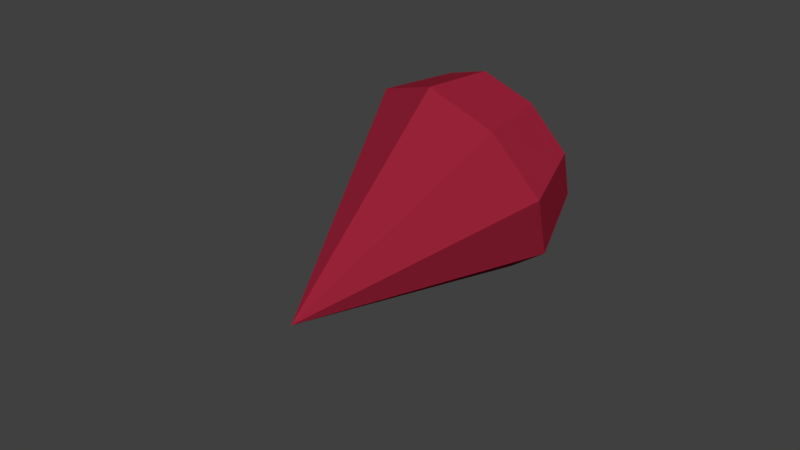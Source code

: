 # Source: granate_brillante.blend  (saved by Blender 2.79.0; exported with 4.5.12 LTS)
import bpy
from mathutils import Matrix  # noqa: F401  (used for matrix-valued properties, if any)

bpy.ops.wm.read_factory_settings(use_empty=True)
scene = bpy.context.scene
scene.name = 'Scene'

# ---- collections
col_collection_1 = bpy.data.collections.new('Collection 1'); scene.collection.children.link(col_collection_1)

# ---- materials (node trees are filled in below, after node groups)
mat_fwefthzxczasdq = bpy.data.materials.new('fwefthzxczasdq')
mat_fwefthzxczasdq.alpha_threshold = 0.0
mat_fwefthzxczasdq.use_transparent_shadow = False
mat_fwefthzxczasdq.diffuse_color = (0.3185, 0.01646, 0.03973, 1.0)
mat_fwefthzxczasdq.roughness = 0.5
mat_fwefthzxczasdq.specular_intensity = 1.0

# ---- material node trees

# ---- world
world_world = bpy.data.worlds.new('World'); scene.world = world_world
world_world.color = (0.05088, 0.05088, 0.05088)
world_world.use_sun_shadow = False
world_world.sun_shadow_jitter_overblur = 0.0
world_world.cycles.sampling_method = 'MANUAL'

# ---- meshes
me_cone_001 = bpy.data.meshes.new('Cone.001')
me_cone_001.from_pydata([(0.0, 1.0, -1.0), (0.0, 0.0, 1.0), (0.6428, 0.766, -1.0), (0.9848, 0.1736, -1.0), (0.866, -0.5, -1.0), (0.342, -0.9397, -1.0), (-0.342, -0.9397, -1.0), (-0.866, -0.5, -1.0), (-0.9848, 0.1736, -1.0), (-0.6428, 0.766, -1.0), (0.03081, 0.7512, -1.569), (0.5152, 0.5749, -1.569), (0.773, 0.1284, -1.569), (0.6835, -0.3793, -1.569), (0.2886, -0.7106, -1.569), (-0.2269, -0.7106, -1.569), (-0.6219, -0.3793, -1.569), (-0.7114, 0.1284, -1.569), (-0.4536, 0.5749, -1.569)], [], [(0, 1, 2), (2, 1, 3), (3, 1, 4), (4, 1, 5), (5, 1, 6), (6, 1, 7), (7, 1, 8), (8, 1, 9), (9, 1, 0), (6, 7, 16, 15), (10, 11, 12, 13, 14, 15, 16, 17, 18), (8, 9, 18, 17), (3, 4, 13, 12), (5, 6, 15, 14), (0, 2, 11, 10), (9, 0, 10, 18), (7, 8, 17, 16), (2, 3, 12, 11), (4, 5, 14, 13)])
me_cone_001.materials.append(mat_fwefthzxczasdq)
me_cone_001.use_remesh_preserve_volume = False
me_cone_001.use_remesh_preserve_attributes = False
me_cone_001.use_mirror_vertex_groups = False
me_cone_001.update()
me_cone = bpy.data.meshes.new('Cone')
me_cone.from_pydata([], [], [])
me_cone.use_remesh_preserve_volume = False
me_cone.use_remesh_preserve_attributes = False
me_cone.use_mirror_vertex_groups = False
me_cone.update()

# ---- objects
ob_cone_001 = bpy.data.objects.new('Cone.001', me_cone_001)
ob_cone = bpy.data.objects.new('Cone', me_cone)

# ---- transforms, parenting, visibility, modifiers, constraints
ob_cone_001.location = (-0.106, -0.3273, 0.2526)
ob_cone_001.rotation_euler = (2.056, -0.632, -0.4618)
ob_cone_001.lineart.crease_threshold = 0.0
ob_cone.location = (0.1271, 0.09036, 0.1008)
ob_cone.lineart.crease_threshold = 0.0

# ---- collection membership
col_collection_1.objects.link(ob_cone_001)
col_collection_1.objects.link(ob_cone)

# ---- scene / render settings (as saved in the file)
scene.frame_start = 1; scene.frame_end = 250; scene.frame_set(1)
scene.render.engine = 'BLENDER_EEVEE_NEXT'
scene.render.resolution_percentage = 50
scene.render.dither_intensity = 0.0
scene.cycles.use_denoising = False
scene.cycles.samples = 128
scene.cycles.sampling_pattern = 'TABULATED_SOBOL'
scene.cycles.use_adaptive_sampling = False
scene.cycles.use_light_tree = False
scene.cycles.blur_glossy = 0.0
scene.cycles.sample_clamp_indirect = 0.0
scene.view_settings.view_transform = 'Standard'
bpy.context.view_layer.update()

# ---- added for rendering (the .blend has no active camera and no usable light): camera, sun
cam_auto = bpy.data.cameras.new('AutoCamera')
cam_auto.lens = 50.0
cam_auto.sensor_width = 36.0
cam_auto.clip_end = 1000.0
ob_auto_camera = bpy.data.objects.new('AutoCamera', cam_auto)
scene.collection.objects.link(ob_auto_camera)
ob_auto_camera.location = (5.28772, -6.51899, 4.67894)
ob_auto_camera.rotation_euler = (1.09748, -7.21219e-08, 0.694738)
scene.camera = ob_auto_camera
light_auto_sun = bpy.data.lights.new('AutoSun', 'SUN')
light_auto_sun.energy = 3.0
light_auto_sun.angle = 0.0523599
ob_auto_sun = bpy.data.objects.new('AutoSun', light_auto_sun)
scene.collection.objects.link(ob_auto_sun)
ob_auto_sun.rotation_euler = (0.872665, 0.174533, 0.523599)
bpy.context.view_layer.update()
